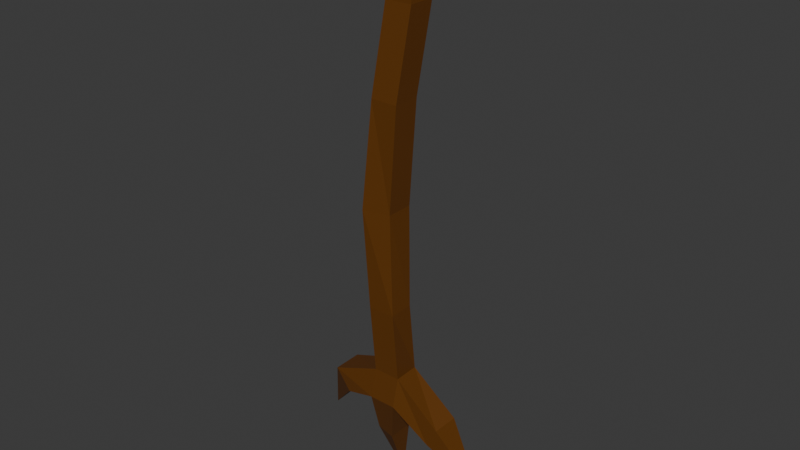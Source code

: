 # Source: HendStick.blend  (saved by Blender 4.2.66; exported with 4.5.12 LTS)
import bpy
from mathutils import Matrix  # noqa: F401  (used for matrix-valued properties, if any)

bpy.ops.wm.read_factory_settings(use_empty=True)
scene = bpy.context.scene
scene.name = 'Scene'

# ---- collections
col_collection = bpy.data.collections.new('Collection'); scene.collection.children.link(col_collection)

# ---- materials (node trees are filled in below, after node groups)
mat_material = bpy.data.materials.new('Material')
mat_material.alpha_threshold = 0.0
mat_material.use_transparent_shadow = False
mat_material.roughness = 0.5
mat_material.line_color = (0.0, 0.0, 0.0, 1.0)

# ---- material node trees
mat_material.use_nodes = True; mat_material.node_tree.nodes.clear()
_N = mat_material.node_tree.nodes; _L = mat_material.node_tree.links
n0 = _N.new('ShaderNodeOutputMaterial'); n0.name = 'Material Output'; n0.location = (300, 300)
n1 = _N.new('ShaderNodeBsdfPrincipled'); n1.name = 'Principled BSDF'; n1.location = (10, 300)
n1.inputs[0].default_value = (0.1274, 0.04218, 0.003778, 1.0)
n1.inputs[3].default_value = 1.45
_L.new(n1.outputs[0], n0.inputs[0])
n0.is_active_output = True

# ---- world
world_world = bpy.data.worlds.new('World'); scene.world = world_world
world_world.use_nodes = True; world_world.node_tree.nodes.clear()
_N = world_world.node_tree.nodes; _L = world_world.node_tree.links
n0 = _N.new('ShaderNodeOutputWorld'); n0.name = 'World Output'; n0.location = (300, 300)
n1 = _N.new('ShaderNodeBackground'); n1.name = 'Background'; n1.location = (10, 300)
n1.inputs[0].default_value = (0.05088, 0.05088, 0.05088, 1.0)
_L.new(n1.outputs[0], n0.inputs[0])
n0.is_active_output = True
world_world.color = (0.05088, 0.05088, 0.05088)
world_world.sun_shadow_jitter_overblur = 0.0

# ---- meshes
me_cube = bpy.data.meshes.new('Cube')
me_cube.from_pydata([(1.0, 1.0, -1.065), (1.0, 1.0, -3.065), (1.0, -1.0, -1.065), (0.9196, -1.303, -3.073), (-1.0, 1.0, -1.065), (-1.0, 1.0, -3.065), (-1.0, -1.0, -1.065), (-1.08, -1.303, -3.073), (1.137, -0.1642, 0.06042), (-0.8635, -0.1642, 0.06042), (1.137, 1.836, 0.06042), (-0.8635, 1.836, 0.06042), (0.4583, 0.9887, -1.752), (0.984, 0.4322, -2.395), (-1.08, -1.303, -2.407), (-1.622, -1.314, -1.76), (0.4583, -1.011, -1.752), (0.9196, -1.303, -2.407), (-1.542, 0.9887, -1.752), (-1.016, 0.4322, -2.395), (-0.4312, 1.719, -0.5051), (1.569, 1.719, -0.5051), (1.569, -0.2806, -0.5051), (-0.4312, -0.2806, -0.5051), (1.0, 1.0, -2.874), (1.168, -1.075, -2.861), (-1.0, 1.0, -2.874), (-0.8317, -1.075, -2.861), (-6.372, 0.8105, -3.431), (-0.4602, 1.581, -3.783), (6.896, 1.008, -3.603), (4.395, -0.8274, -3.133), (4.475, 1.114, -3.126), (3.582, -0.8274, -3.273), (3.662, 1.114, -3.265), (-1.315, 1.333, -3.37), (-1.315, -0.2089, -3.37), (0.1465, -0.512, -3.378), (0.2269, 1.333, -3.37), (-3.377, -1.099, -3.134), (-3.304, 0.9716, -3.127), (-4.439, 0.9716, -2.987), (-4.511, -1.099, -2.994)], [], [(21, 20, 11, 10), (16, 2, 6, 15), (15, 6, 4, 18), (36, 35, 29), (12, 0, 2, 16), (18, 4, 0, 12), (10, 11, 9, 8), (23, 22, 8, 9), (20, 23, 9, 11), (22, 21, 10, 8), (26, 19, 13, 24), (19, 18, 12, 13), (24, 13, 17, 25), (13, 12, 16, 17), (27, 14, 19, 26), (14, 15, 18, 19), (25, 17, 14, 27), (17, 16, 15, 14), (2, 0, 21, 22), (4, 6, 23, 20), (6, 2, 22, 23), (0, 4, 20, 21), (3, 25, 27, 7), (40, 39, 28), (32, 31, 30), (5, 26, 24, 1), (41, 40, 28), (42, 41, 28), (39, 42, 28), (38, 37, 29), (35, 38, 29), (37, 36, 29), (31, 33, 30), (34, 32, 30), (33, 34, 30), (3, 1, 34, 33), (1, 24, 32, 34), (25, 3, 33, 31), (24, 25, 31, 32), (3, 7, 36, 37), (5, 1, 38, 35), (1, 3, 37, 38), (7, 5, 35, 36), (7, 27, 42, 39), (27, 26, 41, 42), (26, 5, 40, 41), (5, 7, 39, 40)])
_uv = me_cube.uv_layers.new(name='UVMap')
_uv.uv.foreach_set('vector', [0.625, 0.5, 0.625, 0.25, 0.625, 0.25, 0.625, 0.5, 0.5417, 0.75, 0.625, 0.75, 0.625, 1.0, 0.5417, 1.0, 0.5417, 0.0, 0.625, 0.0, 0.625, 0.25, 0.5417, 0.25, 0.125, 0.75, 0.125, 0.5, 0.125, 0.75, 0.5417, 0.5, 0.625, 0.5, 0.625, 0.75, 0.5417, 0.75, 0.5417, 0.25, 0.625, 0.25, 0.625, 0.5, 0.5417, 0.5, 0.625, 0.5, 0.875, 0.5, 0.875, 0.75, 0.625, 0.75, 0.625, 1.0, 0.625, 0.75, 0.625, 0.75, 0.625, 1.0, 0.625, 0.25, 0.625, 0.0, 0.625, 0.0, 0.625, 0.25, 0.625, 0.75, 0.625, 0.5, 0.625, 0.5, 0.625, 0.75, 0.399, 0.25, 0.4583, 0.25, 0.4583, 0.5, 0.399, 0.5, 0.4583, 0.25, 0.5417, 0.25, 0.5417, 0.5, 0.4583, 0.5, 0.399, 0.5, 0.4583, 0.5, 0.4583, 0.75, 0.399, 0.75, 0.4583, 0.5, 0.5417, 0.5, 0.5417, 0.75, 0.4583, 0.75, 0.399, 0.0, 0.4583, 0.0, 0.4583, 0.25, 0.399, 0.25, 0.4583, 0.0, 0.5417, 0.0, 0.5417, 0.25, 0.4583, 0.25, 0.399, 0.75, 0.4583, 0.75, 0.4583, 1.0, 0.399, 1.0, 0.4583, 0.75, 0.5417, 0.75, 0.5417, 1.0, 0.4583, 1.0, 0.625, 0.75, 0.625, 0.5, 0.625, 0.5, 0.625, 0.75, 0.625, 0.25, 0.625, 0.0, 0.625, 0.0, 0.625, 0.25, 0.625, 1.0, 0.625, 0.75, 0.625, 0.75, 0.625, 1.0, 0.625, 0.5, 0.625, 0.25, 0.625, 0.25, 0.625, 0.5, 0.375, 0.75, 0.399, 0.75, 0.399, 1.0, 0.375, 1.0, 0.125, 0.5, 0.125, 0.75, 0.125, 0.5, 0.399, 0.5, 0.399, 0.75, 0.399, 0.5, 0.375, 0.25, 0.399, 0.25, 0.399, 0.5, 0.375, 0.5, 0.399, 0.25, 0.375, 0.25, 0.399, 0.25, 0.399, 0.0, 0.399, 0.25, 0.399, 0.0, 0.375, 1.0, 0.399, 1.0, 0.375, 1.0, 0.375, 0.5, 0.375, 0.75, 0.375, 0.5, 0.375, 0.25, 0.375, 0.5, 0.375, 0.25, 0.375, 0.75, 0.375, 1.0, 0.375, 0.75, 0.399, 0.75, 0.375, 0.75, 0.399, 0.75, 0.375, 0.5, 0.399, 0.5, 0.375, 0.5, 0.375, 0.75, 0.375, 0.5, 0.375, 0.75, 0.375, 0.75, 0.375, 0.5, 0.375, 0.5, 0.375, 0.75, 0.375, 0.5, 0.399, 0.5, 0.399, 0.5, 0.375, 0.5, 0.399, 0.75, 0.375, 0.75, 0.375, 0.75, 0.399, 0.75, 0.399, 0.5, 0.399, 0.75, 0.399, 0.75, 0.399, 0.5, 0.375, 0.75, 0.375, 1.0, 0.375, 1.0, 0.375, 0.75, 0.375, 0.25, 0.375, 0.5, 0.375, 0.5, 0.375, 0.25, 0.375, 0.5, 0.375, 0.75, 0.375, 0.75, 0.375, 0.5, 0.125, 0.75, 0.125, 0.5, 0.125, 0.5, 0.125, 0.75, 0.375, 1.0, 0.399, 1.0, 0.399, 1.0, 0.375, 1.0, 0.399, 0.0, 0.399, 0.25, 0.399, 0.25, 0.399, 0.0, 0.399, 0.25, 0.375, 0.25, 0.375, 0.25, 0.399, 0.25, 0.125, 0.5, 0.125, 0.75, 0.125, 0.75, 0.125, 0.5])
me_cube.materials.append(mat_material)
me_cube.use_mirror_vertex_groups = False
me_cube.update()

# ---- objects
ob_cube = bpy.data.objects.new('Cube', me_cube)

# ---- transforms, parenting, visibility, modifiers, constraints
ob_cube.location = (0.0, 0.0, 0.0)
ob_cube.scale = (0.08963, 0.08963, 1.0)
ob_cube.lock_rotations_4d = False
ob_cube.empty_display_type = 'ARROWS'
ob_cube.lineart.crease_threshold = 0.0

# ---- collection membership
col_collection.objects.link(ob_cube)

# ---- scene / render settings (as saved in the file)
scene.frame_start = 1; scene.frame_end = 250; scene.frame_set(0)
scene.render.engine = 'BLENDER_EEVEE_NEXT'
bpy.context.view_layer.update()

# ---- added for rendering (the .blend has no active camera and no usable light): camera, sun
cam_auto = bpy.data.cameras.new('AutoCamera')
cam_auto.lens = 50.0
cam_auto.sensor_width = 36.0
cam_auto.clip_end = 1000.0
ob_auto_camera = bpy.data.objects.new('AutoCamera', cam_auto)
scene.collection.objects.link(ob_auto_camera)
ob_auto_camera.location = (3.75526, -4.45475, 1.12396)
ob_auto_camera.rotation_euler = (1.09748, -7.21219e-08, 0.694738)
scene.camera = ob_auto_camera
light_auto_sun = bpy.data.lights.new('AutoSun', 'SUN')
light_auto_sun.energy = 3.0
light_auto_sun.angle = 0.0523599
ob_auto_sun = bpy.data.objects.new('AutoSun', light_auto_sun)
scene.collection.objects.link(ob_auto_sun)
ob_auto_sun.rotation_euler = (0.872665, 0.174533, 0.523599)
bpy.context.view_layer.update()
